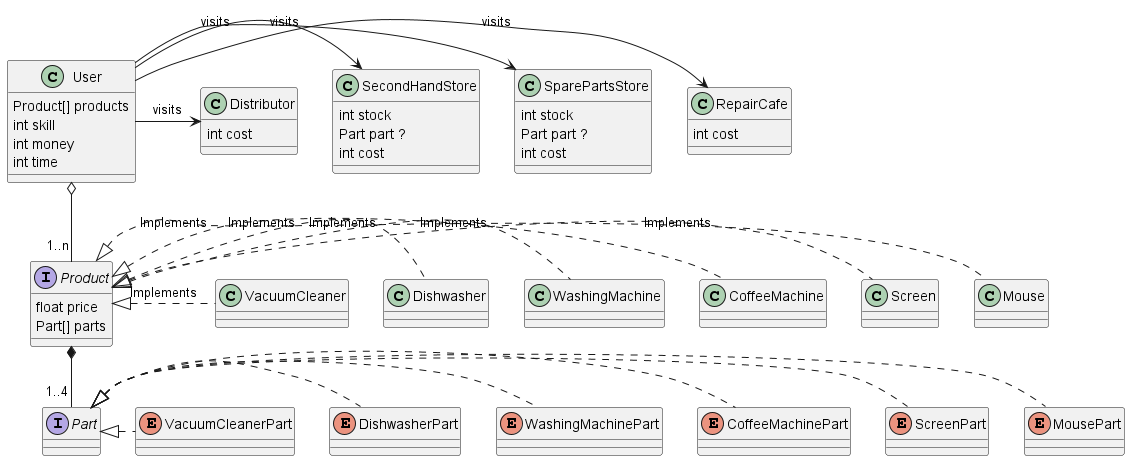

The diagram above was rendered by PlantUML. Its source (embedded in the PNG):
@startuml class

class User {
    Product[] products
    int skill
    int money
    int time
}

class RepairCafe {
    int cost
}

class SparePartsStore {
    int stock
    Part part ?
    int cost
}

class SecondHandStore {
    int stock
    Part part ?
    int cost
}

class Distributor {
    int cost
}

interface Product {
    float price
    Part[] parts
}
interface Part {
    
}

class Mouse {
    
}
enum MousePart {
    
}

class Screen {
    
}
enum ScreenPart {
    
}

class CoffeeMachine {
    
}
enum CoffeeMachinePart {
    
}

class WashingMachine {
    
}
enum WashingMachinePart {
    
}

class Dishwasher {
    
}
enum DishwasherPart {
    
}

class VacuumCleaner {
    
}
enum VacuumCleanerPart {
    
}

Product <|.r. Mouse : Implements
Product <|.r. Screen : Implements
Product <|.r. CoffeeMachine : Implements
Product <|.r. WashingMachine : Implements
Product <|.r. Dishwasher : Implements
Product <|.r. VacuumCleaner : Implements

Part <|.r. MousePart
Part <|.r. ScreenPart
Part <|.r. CoffeeMachinePart
Part <|.r. WashingMachinePart
Part <|.r. DishwasherPart
Part <|.r. VacuumCleanerPart


Product *-- "1..4" Part
User o-- "1..n" Product

User -> RepairCafe : visits
User -> SparePartsStore : visits
User -> SecondHandStore : visits
User -> Distributor : visits

@enduml